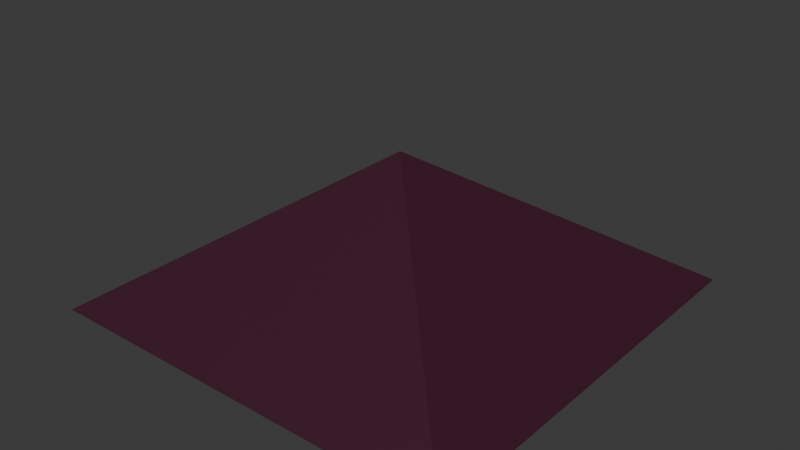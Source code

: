 # Source: roof.blend  (saved by Blender 4.5.90; exported with 4.5.12 LTS)
import bpy
from mathutils import Matrix  # noqa: F401  (used for matrix-valued properties, if any)

bpy.ops.wm.read_factory_settings(use_empty=True)
scene = bpy.context.scene
scene.name = 'Scene'

# ---- collections
col_collection = bpy.data.collections.new('Collection'); scene.collection.children.link(col_collection)

# ---- materials (node trees are filled in below, after node groups)
mat_material_001 = bpy.data.materials.new('Material.001')

# ---- material node trees
mat_material_001.use_nodes = True; mat_material_001.node_tree.nodes.clear()
_N = mat_material_001.node_tree.nodes; _L = mat_material_001.node_tree.links
n0 = _N.new('ShaderNodeBsdfPrincipled'); n0.name = 'Principled BSDF'; n0.location = (-200, 100)
n0.inputs[0].default_value = (0.04962, 0.008189, 0.02248, 1.0)
n1 = _N.new('ShaderNodeOutputMaterial'); n1.name = 'Material Output'; n1.location = (200, 100)
_L.new(n0.outputs[0], n1.inputs[0])
n1.is_active_output = True

# ---- world
world_world = bpy.data.worlds.new('World'); scene.world = world_world
world_world.use_nodes = True; world_world.node_tree.nodes.clear()
_N = world_world.node_tree.nodes; _L = world_world.node_tree.links
n0 = _N.new('ShaderNodeOutputWorld'); n0.name = 'World Output'; n0.location = (200, 100)
n1 = _N.new('ShaderNodeBackground'); n1.name = 'Background'; n1.location = (-200, 100)
n1.inputs[0].default_value = (0.05088, 0.05088, 0.05088, 1.0)
_L.new(n1.outputs[0], n0.inputs[0])
n0.is_active_output = True
world_world.color = (0.05088, 0.05088, 0.05088)
world_world.sun_shadow_jitter_overblur = 0.0

# ---- meshes
me_cone = bpy.data.meshes.new('Cone')
me_cone.from_pydata([(3.288, 3.288, -1.123), (3.288, -3.288, -1.123), (-3.288, -3.288, -1.123), (-3.288, 3.288, -1.123), (0.0, 0.0, 1.123)], [], [(0, 4, 1), (1, 4, 2), (0, 1, 2, 3), (2, 4, 3), (3, 4, 0)])
_uv = me_cone.uv_layers.new(name='UVMap')
_uv.uv.foreach_set('vector', [0.25, 0.49, 0.25, 0.25, 0.49, 0.25, 0.49, 0.25, 0.25, 0.25, 0.25, 0.01, 0.75, 0.49, 0.99, 0.25, 0.75, 0.01, 0.51, 0.25, 0.25, 0.01, 0.25, 0.25, 0.01, 0.25, 0.01, 0.25, 0.25, 0.25, 0.25, 0.49])
me_cone.materials.append(mat_material_001)
me_cone.update()

# ---- objects
ob_cone = bpy.data.objects.new('Cone', me_cone)

# ---- transforms, parenting, visibility, modifiers, constraints
ob_cone.location = (0.0, 0.0, 0.0)

# ---- collection membership
col_collection.objects.link(ob_cone)

# ---- scene / render settings (as saved in the file)
scene.frame_start = 1; scene.frame_end = 250; scene.frame_set(1)
scene.render.engine = 'BLENDER_EEVEE_NEXT'
bpy.context.view_layer.update()

# ---- added for rendering (the .blend has no active camera and no usable light): camera, sun
cam_auto = bpy.data.cameras.new('AutoCamera')
cam_auto.lens = 50.0
cam_auto.sensor_width = 36.0
cam_auto.clip_end = 1000.0
ob_auto_camera = bpy.data.objects.new('AutoCamera', cam_auto)
scene.collection.objects.link(ob_auto_camera)
ob_auto_camera.location = (8.85229, -10.6228, 7.08183)
ob_auto_camera.rotation_euler = (1.09748, -7.21219e-08, 0.694738)
scene.camera = ob_auto_camera
light_auto_sun = bpy.data.lights.new('AutoSun', 'SUN')
light_auto_sun.energy = 3.0
light_auto_sun.angle = 0.0523599
ob_auto_sun = bpy.data.objects.new('AutoSun', light_auto_sun)
scene.collection.objects.link(ob_auto_sun)
ob_auto_sun.rotation_euler = (0.872665, 0.174533, 0.523599)
bpy.context.view_layer.update()
